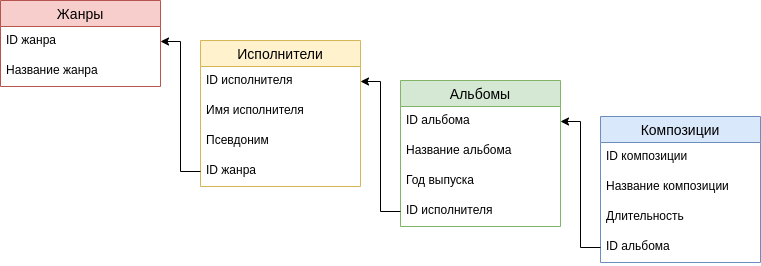

The diagram above was exported from draw.io. Its source (the exported page's mxGraphModel, read from the mxfile embedded in the PNG):
<mxGraphModel dx="2253" dy="793" grid="1" gridSize="10" guides="1" tooltips="1" connect="1" arrows="1" fold="1" page="1" pageScale="1" pageWidth="827" pageHeight="1169" math="0" shadow="0">
  <root>
    <mxCell id="0" />
    <mxCell id="1" parent="0" />
    <mxCell id="rVI9OrNfSdBvg8jA7I-M-1" value="Жанры" style="swimlane;fontStyle=0;childLayout=stackLayout;horizontal=1;startSize=26;horizontalStack=0;resizeParent=1;resizeParentMax=0;resizeLast=0;collapsible=1;marginBottom=0;align=center;fontSize=14;fillColor=#f8cecc;strokeColor=#b85450;" vertex="1" parent="1">
      <mxGeometry x="-160" y="80" width="160" height="86" as="geometry" />
    </mxCell>
    <mxCell id="rVI9OrNfSdBvg8jA7I-M-2" value="ID жанра" style="text;strokeColor=none;fillColor=none;spacingLeft=4;spacingRight=4;overflow=hidden;rotatable=0;points=[[0,0.5],[1,0.5]];portConstraint=eastwest;fontSize=12;" vertex="1" parent="rVI9OrNfSdBvg8jA7I-M-1">
      <mxGeometry y="26" width="160" height="30" as="geometry" />
    </mxCell>
    <mxCell id="rVI9OrNfSdBvg8jA7I-M-3" value="Название жанра" style="text;strokeColor=none;fillColor=none;spacingLeft=4;spacingRight=4;overflow=hidden;rotatable=0;points=[[0,0.5],[1,0.5]];portConstraint=eastwest;fontSize=12;" vertex="1" parent="rVI9OrNfSdBvg8jA7I-M-1">
      <mxGeometry y="56" width="160" height="30" as="geometry" />
    </mxCell>
    <mxCell id="rVI9OrNfSdBvg8jA7I-M-42" value="Исполнители" style="swimlane;fontStyle=0;childLayout=stackLayout;horizontal=1;startSize=26;horizontalStack=0;resizeParent=1;resizeParentMax=0;resizeLast=0;collapsible=1;marginBottom=0;align=center;fontSize=14;fillColor=#fff2cc;strokeColor=#d6b656;" vertex="1" parent="1">
      <mxGeometry x="40" y="120" width="160" height="146" as="geometry" />
    </mxCell>
    <mxCell id="rVI9OrNfSdBvg8jA7I-M-43" value="ID исполнителя" style="text;strokeColor=none;fillColor=none;spacingLeft=4;spacingRight=4;overflow=hidden;rotatable=0;points=[[0,0.5],[1,0.5]];portConstraint=eastwest;fontSize=12;" vertex="1" parent="rVI9OrNfSdBvg8jA7I-M-42">
      <mxGeometry y="26" width="160" height="30" as="geometry" />
    </mxCell>
    <mxCell id="rVI9OrNfSdBvg8jA7I-M-44" value="Имя исполнителя" style="text;strokeColor=none;fillColor=none;spacingLeft=4;spacingRight=4;overflow=hidden;rotatable=0;points=[[0,0.5],[1,0.5]];portConstraint=eastwest;fontSize=12;" vertex="1" parent="rVI9OrNfSdBvg8jA7I-M-42">
      <mxGeometry y="56" width="160" height="30" as="geometry" />
    </mxCell>
    <mxCell id="rVI9OrNfSdBvg8jA7I-M-4" value="Псевдоним" style="text;strokeColor=none;fillColor=none;spacingLeft=4;spacingRight=4;overflow=hidden;rotatable=0;points=[[0,0.5],[1,0.5]];portConstraint=eastwest;fontSize=12;" vertex="1" parent="rVI9OrNfSdBvg8jA7I-M-42">
      <mxGeometry y="86" width="160" height="30" as="geometry" />
    </mxCell>
    <mxCell id="rVI9OrNfSdBvg8jA7I-M-45" value="ID жанра" style="text;strokeColor=none;fillColor=none;spacingLeft=4;spacingRight=4;overflow=hidden;rotatable=0;points=[[0,0.5],[1,0.5]];portConstraint=eastwest;fontSize=12;" vertex="1" parent="rVI9OrNfSdBvg8jA7I-M-42">
      <mxGeometry y="116" width="160" height="30" as="geometry" />
    </mxCell>
    <mxCell id="rVI9OrNfSdBvg8jA7I-M-46" value="Альбомы" style="swimlane;fontStyle=0;childLayout=stackLayout;horizontal=1;startSize=26;horizontalStack=0;resizeParent=1;resizeParentMax=0;resizeLast=0;collapsible=1;marginBottom=0;align=center;fontSize=14;fillColor=#d5e8d4;strokeColor=#82b366;" vertex="1" parent="1">
      <mxGeometry x="240" y="160" width="160" height="146" as="geometry" />
    </mxCell>
    <mxCell id="rVI9OrNfSdBvg8jA7I-M-47" value="ID альбома" style="text;strokeColor=none;fillColor=none;spacingLeft=4;spacingRight=4;overflow=hidden;rotatable=0;points=[[0,0.5],[1,0.5]];portConstraint=eastwest;fontSize=12;" vertex="1" parent="rVI9OrNfSdBvg8jA7I-M-46">
      <mxGeometry y="26" width="160" height="30" as="geometry" />
    </mxCell>
    <mxCell id="rVI9OrNfSdBvg8jA7I-M-48" value="Название альбома" style="text;strokeColor=none;fillColor=none;spacingLeft=4;spacingRight=4;overflow=hidden;rotatable=0;points=[[0,0.5],[1,0.5]];portConstraint=eastwest;fontSize=12;" vertex="1" parent="rVI9OrNfSdBvg8jA7I-M-46">
      <mxGeometry y="56" width="160" height="30" as="geometry" />
    </mxCell>
    <mxCell id="rVI9OrNfSdBvg8jA7I-M-49" value="Год выпуска" style="text;strokeColor=none;fillColor=none;spacingLeft=4;spacingRight=4;overflow=hidden;rotatable=0;points=[[0,0.5],[1,0.5]];portConstraint=eastwest;fontSize=12;" vertex="1" parent="rVI9OrNfSdBvg8jA7I-M-46">
      <mxGeometry y="86" width="160" height="30" as="geometry" />
    </mxCell>
    <mxCell id="rVI9OrNfSdBvg8jA7I-M-54" value="ID исполнителя" style="text;strokeColor=none;fillColor=none;spacingLeft=4;spacingRight=4;overflow=hidden;rotatable=0;points=[[0,0.5],[1,0.5]];portConstraint=eastwest;fontSize=12;" vertex="1" parent="rVI9OrNfSdBvg8jA7I-M-46">
      <mxGeometry y="116" width="160" height="30" as="geometry" />
    </mxCell>
    <mxCell id="rVI9OrNfSdBvg8jA7I-M-50" value="Композиции" style="swimlane;fontStyle=0;childLayout=stackLayout;horizontal=1;startSize=26;horizontalStack=0;resizeParent=1;resizeParentMax=0;resizeLast=0;collapsible=1;marginBottom=0;align=center;fontSize=14;fillColor=#dae8fc;strokeColor=#6c8ebf;" vertex="1" parent="1">
      <mxGeometry x="440" y="196" width="160" height="146" as="geometry" />
    </mxCell>
    <mxCell id="rVI9OrNfSdBvg8jA7I-M-51" value="ID композиции" style="text;strokeColor=none;fillColor=none;spacingLeft=4;spacingRight=4;overflow=hidden;rotatable=0;points=[[0,0.5],[1,0.5]];portConstraint=eastwest;fontSize=12;" vertex="1" parent="rVI9OrNfSdBvg8jA7I-M-50">
      <mxGeometry y="26" width="160" height="30" as="geometry" />
    </mxCell>
    <mxCell id="rVI9OrNfSdBvg8jA7I-M-52" value="Название композиции" style="text;strokeColor=none;fillColor=none;spacingLeft=4;spacingRight=4;overflow=hidden;rotatable=0;points=[[0,0.5],[1,0.5]];portConstraint=eastwest;fontSize=12;" vertex="1" parent="rVI9OrNfSdBvg8jA7I-M-50">
      <mxGeometry y="56" width="160" height="30" as="geometry" />
    </mxCell>
    <mxCell id="rVI9OrNfSdBvg8jA7I-M-53" value="Длительность" style="text;strokeColor=none;fillColor=none;spacingLeft=4;spacingRight=4;overflow=hidden;rotatable=0;points=[[0,0.5],[1,0.5]];portConstraint=eastwest;fontSize=12;" vertex="1" parent="rVI9OrNfSdBvg8jA7I-M-50">
      <mxGeometry y="86" width="160" height="30" as="geometry" />
    </mxCell>
    <mxCell id="rVI9OrNfSdBvg8jA7I-M-55" value="ID альбома" style="text;strokeColor=none;fillColor=none;spacingLeft=4;spacingRight=4;overflow=hidden;rotatable=0;points=[[0,0.5],[1,0.5]];portConstraint=eastwest;fontSize=12;" vertex="1" parent="rVI9OrNfSdBvg8jA7I-M-50">
      <mxGeometry y="116" width="160" height="30" as="geometry" />
    </mxCell>
    <mxCell id="rVI9OrNfSdBvg8jA7I-M-57" value="" style="edgeStyle=elbowEdgeStyle;elbow=horizontal;endArrow=classic;html=1;rounded=0;exitX=0;exitY=0.5;exitDx=0;exitDy=0;entryX=1;entryY=0.5;entryDx=0;entryDy=0;" edge="1" parent="1" source="rVI9OrNfSdBvg8jA7I-M-55" target="rVI9OrNfSdBvg8jA7I-M-47">
      <mxGeometry width="50" height="50" relative="1" as="geometry">
        <mxPoint x="420" y="320" as="sourcePoint" />
        <mxPoint x="370" y="350" as="targetPoint" />
      </mxGeometry>
    </mxCell>
    <mxCell id="rVI9OrNfSdBvg8jA7I-M-60" value="" style="edgeStyle=elbowEdgeStyle;elbow=horizontal;endArrow=classic;html=1;rounded=0;exitX=0;exitY=0.5;exitDx=0;exitDy=0;entryX=1;entryY=0.5;entryDx=0;entryDy=0;" edge="1" parent="1" source="rVI9OrNfSdBvg8jA7I-M-54" target="rVI9OrNfSdBvg8jA7I-M-43">
      <mxGeometry width="50" height="50" relative="1" as="geometry">
        <mxPoint x="110" y="390" as="sourcePoint" />
        <mxPoint x="110" y="340" as="targetPoint" />
      </mxGeometry>
    </mxCell>
    <mxCell id="rVI9OrNfSdBvg8jA7I-M-61" value="" style="edgeStyle=elbowEdgeStyle;elbow=horizontal;endArrow=classic;html=1;rounded=0;exitX=0;exitY=0.5;exitDx=0;exitDy=0;entryX=1;entryY=0.5;entryDx=0;entryDy=0;" edge="1" parent="1" source="rVI9OrNfSdBvg8jA7I-M-45" target="rVI9OrNfSdBvg8jA7I-M-2">
      <mxGeometry width="50" height="50" relative="1" as="geometry">
        <mxPoint x="40" y="258" as="sourcePoint" />
        <mxPoint y="128" as="targetPoint" />
      </mxGeometry>
    </mxCell>
  </root>
</mxGraphModel>